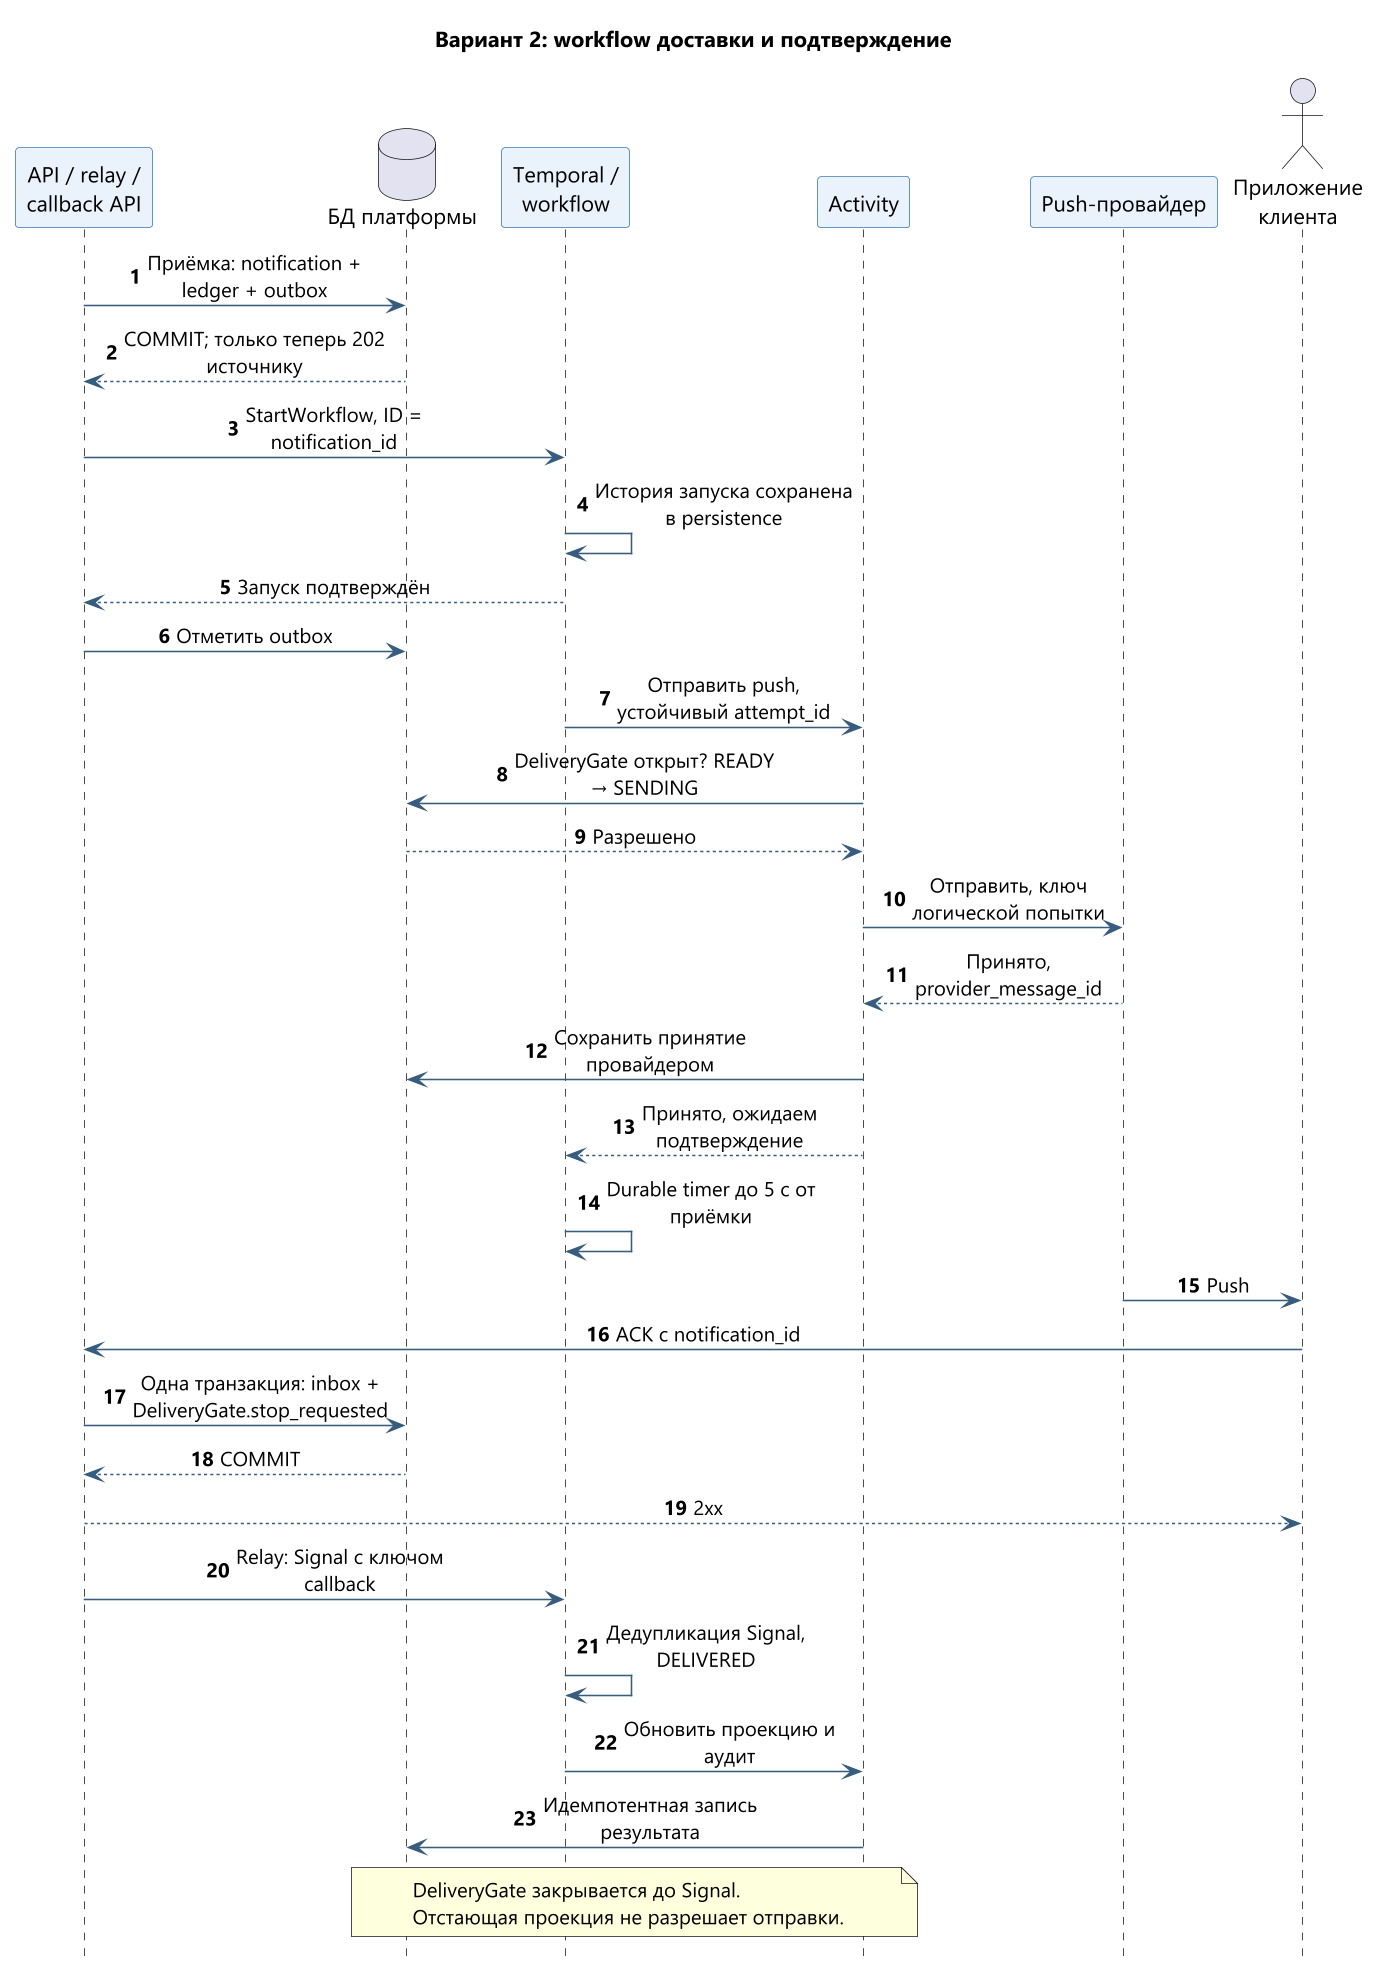

The diagram above was rendered by PlantUML. Its source (embedded in the PNG):
@startuml v2-normal
skinparam defaultFontName "Segoe UI"
skinparam backgroundColor white
skinparam sequenceMessageAlign center
skinparam maxMessageSize 170
skinparam ParticipantBackgroundColor #EAF2FB
skinparam ParticipantBorderColor #3779B9
skinparam ArrowColor #375C7E
skinparam dpi 150
hide footbox
autonumber
title Вариант 2: workflow доставки и подтверждение
participant "API / relay /\ncallback API" as App
database "БД платформы" as DB
participant "Temporal /\nworkflow" as WF
participant "Activity" as Act
participant "Push-провайдер" as Push
actor "Приложение\nклиента" as User

App -> DB: Приёмка: notification + ledger + outbox
DB --> App: COMMIT; только теперь 202 источнику
App -> WF: StartWorkflow, ID = notification_id
WF -> WF: История запуска сохранена в persistence
WF --> App: Запуск подтверждён
App -> DB: Отметить outbox
WF -> Act: Отправить push, устойчивый attempt_id
Act -> DB: DeliveryGate открыт? READY → SENDING
DB --> Act: Разрешено
Act -> Push: Отправить, ключ логической попытки
Push --> Act: Принято, provider_message_id
Act -> DB: Сохранить принятие провайдером
Act --> WF: Принято, ожидаем подтверждение
WF -> WF: Durable timer до 5 с от приёмки
Push -> User: Push
User -> App: ACK с notification_id
App -> DB: Одна транзакция: inbox + DeliveryGate.stop_requested
DB --> App: COMMIT
App --> User: 2xx
App -> WF: Relay: Signal с ключом callback
WF -> WF: Дедупликация Signal, DELIVERED
WF -> Act: Обновить проекцию и аудит
Act -> DB: Идемпотентная запись результата
note over DB, Act
DeliveryGate закрывается до Signal.
Отстающая проекция не разрешает отправки.
end note
@enduml